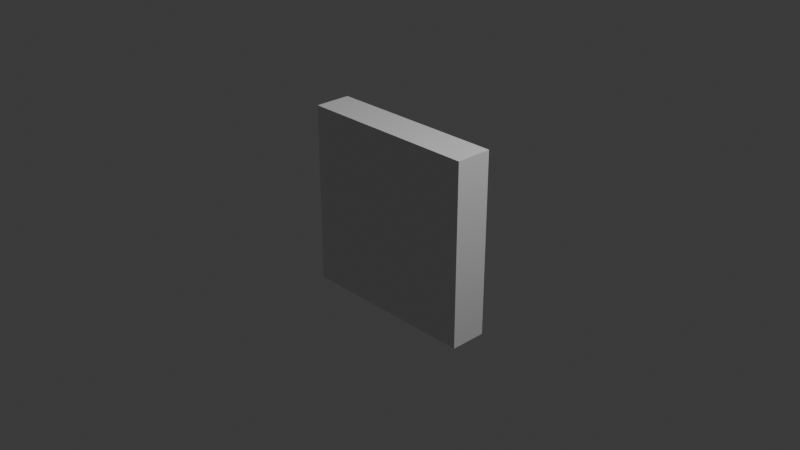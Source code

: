 # Source: latteral_banca.blend  (saved by Blender 4.5.90; exported with 4.5.12 LTS)
import bpy
from mathutils import Matrix  # noqa: F401  (used for matrix-valued properties, if any)

bpy.ops.wm.read_factory_settings(use_empty=True)
scene = bpy.context.scene
scene.name = 'Scene'

# ---- collections
col_collection = bpy.data.collections.new('Collection'); scene.collection.children.link(col_collection)

# ---- materials (node trees are filled in below, after node groups)
mat_material = bpy.data.materials.new('Material')
mat_material.alpha_threshold = 0.0
mat_material.roughness = 0.5
mat_material.line_color = (0.0, 0.0, 0.0, 1.0)

# ---- material node trees
mat_material.use_nodes = True; mat_material.node_tree.nodes.clear()
_N = mat_material.node_tree.nodes; _L = mat_material.node_tree.links
n0 = _N.new('ShaderNodeOutputMaterial'); n0.name = 'Material Output'; n0.location = (200, 100)
n1 = _N.new('ShaderNodeBsdfPrincipled'); n1.name = 'Principled BSDF'; n1.location = (-200, 100)
n1.inputs[3].default_value = 1.45
_L.new(n1.outputs[0], n0.inputs[0])
n0.is_active_output = True

# ---- world
world_world = bpy.data.worlds.new('World'); scene.world = world_world
world_world.use_nodes = True; world_world.node_tree.nodes.clear()
_N = world_world.node_tree.nodes; _L = world_world.node_tree.links
n0 = _N.new('ShaderNodeOutputWorld'); n0.name = 'World Output'; n0.location = (200, 100)
n1 = _N.new('ShaderNodeBackground'); n1.name = 'Background'; n1.location = (-200, 100)
n1.inputs[0].default_value = (0.05088, 0.05088, 0.05088, 1.0)
_L.new(n1.outputs[0], n0.inputs[0])
n0.is_active_output = True
world_world.color = (0.05088, 0.05088, 0.05088)
world_world.sun_shadow_jitter_overblur = 0.0

# ---- cameras
cam_camera = bpy.data.cameras.new('Camera')
cam_camera.clip_end = 100.0
cam_camera.ortho_scale = 7.314

# ---- lights
light_light = bpy.data.lights.new('Light', 'POINT')
light_light.energy = 1000.0
light_light.shadow_soft_size = 0.1

# ---- meshes
me_cube = bpy.data.meshes.new('Cube')
me_cube.from_pydata([(1.0, 0.2007, 1.0), (1.0, 0.2007, -1.0), (1.0, -0.2007, 1.0), (1.0, -0.2007, -1.0), (-1.0, 0.2007, 1.0), (-1.0, 0.2007, -1.0), (-1.0, -0.2007, 1.0), (-1.0, -0.2007, -1.0)], [], [(0, 4, 6, 2), (3, 2, 6, 7), (7, 6, 4, 5), (5, 1, 3, 7), (1, 0, 2, 3), (5, 4, 0, 1)])
_uv = me_cube.uv_layers.new(name='UVMap')
_uv.uv.foreach_set('vector', [0.625, 0.5, 0.875, 0.5, 0.875, 0.75, 0.625, 0.75, 0.375, 0.75, 0.625, 0.75, 0.625, 1.0, 0.375, 1.0, 0.375, 0.0, 0.625, 0.0, 0.625, 0.25, 0.375, 0.25, 0.125, 0.5, 0.375, 0.5, 0.375, 0.75, 0.125, 0.75, 0.375, 0.5, 0.625, 0.5, 0.625, 0.75, 0.375, 0.75, 0.375, 0.25, 0.625, 0.25, 0.625, 0.5, 0.375, 0.5])
me_cube.materials.append(mat_material)
me_cube.use_mirror_vertex_groups = False
me_cube.update()

# ---- objects
ob_cube = bpy.data.objects.new('Cube', me_cube)
ob_light = bpy.data.objects.new('Light', light_light)
ob_camera = bpy.data.objects.new('Camera', cam_camera)

# ---- transforms, parenting, visibility, modifiers, constraints
ob_cube.location = (0.0, 0.0, 0.0)
ob_cube.lock_rotations_4d = False
ob_cube.empty_display_type = 'ARROWS'
ob_cube.lineart.crease_threshold = 0.0
ob_light.location = (4.076, 1.005, 5.904)
ob_light.rotation_euler = (0.6503, 0.05522, 1.866)
ob_light.lock_rotations_4d = False
ob_light.empty_display_type = 'ARROWS'
ob_light.color = (0.0, 0.0, 0.0, 0.0)
ob_light.lineart.crease_threshold = 0.0
ob_camera.location = (7.359, -6.926, 4.958)
ob_camera.rotation_euler = (1.109, 0.0, 0.8149)
ob_camera.lock_rotations_4d = False
ob_camera.empty_display_type = 'ARROWS'
ob_camera.color = (0.0, 0.0, 0.0, 0.0)
ob_camera.display_type = 'WIRE'
ob_camera.lineart.crease_threshold = 0.0

# ---- collection membership
col_collection.objects.link(ob_cube)
col_collection.objects.link(ob_light)
col_collection.objects.link(ob_camera)

# ---- scene / render settings (as saved in the file)
scene.camera = ob_camera
scene.frame_start = 1; scene.frame_end = 250; scene.frame_set(1)
scene.render.engine = 'BLENDER_EEVEE_NEXT'
bpy.context.view_layer.update()
